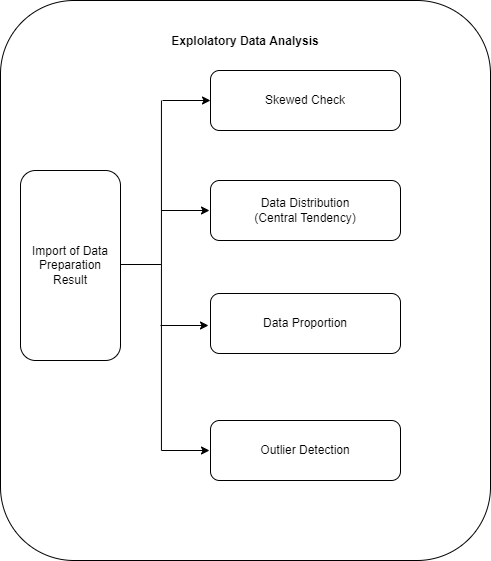

The diagram above was exported from draw.io. Its source (the exported page's mxGraphModel, read from the mxfile embedded in the PNG):
<mxGraphModel dx="782" dy="531" grid="1" gridSize="10" guides="1" tooltips="1" connect="1" arrows="1" fold="1" page="1" pageScale="1" pageWidth="4681" pageHeight="3300" math="0" shadow="0">
  <root>
    <mxCell id="0" />
    <mxCell id="1" parent="0" />
    <mxCell id="yg8j41Zy_VGKDgH5Wf56-1" value="" style="rounded=1;whiteSpace=wrap;html=1;" vertex="1" parent="1">
      <mxGeometry x="150" y="60" width="490" height="560" as="geometry" />
    </mxCell>
    <mxCell id="yg8j41Zy_VGKDgH5Wf56-2" value="&lt;b&gt;Explolatory Data Analysis&lt;/b&gt;" style="text;html=1;strokeColor=none;fillColor=none;align=center;verticalAlign=middle;whiteSpace=wrap;rounded=0;" vertex="1" parent="1">
      <mxGeometry x="265" y="86" width="260" height="30" as="geometry" />
    </mxCell>
    <mxCell id="yg8j41Zy_VGKDgH5Wf56-3" value="Import of Data Preparation Result" style="rounded=1;whiteSpace=wrap;html=1;" vertex="1" parent="1">
      <mxGeometry x="170" y="230" width="100" height="190" as="geometry" />
    </mxCell>
    <mxCell id="yg8j41Zy_VGKDgH5Wf56-4" value="" style="endArrow=none;html=1;rounded=0;" edge="1" parent="1" target="yg8j41Zy_VGKDgH5Wf56-6">
      <mxGeometry width="50" height="50" relative="1" as="geometry">
        <mxPoint x="270" y="324" as="sourcePoint" />
        <mxPoint x="299.94000000000005" y="324" as="targetPoint" />
      </mxGeometry>
    </mxCell>
    <mxCell id="yg8j41Zy_VGKDgH5Wf56-6" value="" style="line;strokeWidth=1;direction=south;html=1;perimeter=backbonePerimeter;points=[];outlineConnect=0;" vertex="1" parent="1">
      <mxGeometry x="300" y="160" width="21.88" height="350" as="geometry" />
    </mxCell>
    <mxCell id="yg8j41Zy_VGKDgH5Wf56-10" value="" style="endArrow=classic;html=1;rounded=0;" edge="1" parent="1">
      <mxGeometry width="50" height="50" relative="1" as="geometry">
        <mxPoint x="312" y="160" as="sourcePoint" />
        <mxPoint x="360" y="160" as="targetPoint" />
      </mxGeometry>
    </mxCell>
    <mxCell id="yg8j41Zy_VGKDgH5Wf56-11" value="" style="endArrow=classic;html=1;rounded=0;" edge="1" parent="1">
      <mxGeometry width="50" height="50" relative="1" as="geometry">
        <mxPoint x="311" y="270" as="sourcePoint" />
        <mxPoint x="359" y="270" as="targetPoint" />
      </mxGeometry>
    </mxCell>
    <mxCell id="yg8j41Zy_VGKDgH5Wf56-12" value="" style="endArrow=classic;html=1;rounded=0;" edge="1" parent="1">
      <mxGeometry width="50" height="50" relative="1" as="geometry">
        <mxPoint x="310" y="385" as="sourcePoint" />
        <mxPoint x="358" y="385" as="targetPoint" />
      </mxGeometry>
    </mxCell>
    <mxCell id="yg8j41Zy_VGKDgH5Wf56-13" value="" style="endArrow=classic;html=1;rounded=0;" edge="1" parent="1">
      <mxGeometry width="50" height="50" relative="1" as="geometry">
        <mxPoint x="311" y="510" as="sourcePoint" />
        <mxPoint x="359" y="510" as="targetPoint" />
      </mxGeometry>
    </mxCell>
    <mxCell id="yg8j41Zy_VGKDgH5Wf56-14" value="Skewed Check" style="rounded=1;whiteSpace=wrap;html=1;strokeWidth=1;" vertex="1" parent="1">
      <mxGeometry x="360" y="130" width="190" height="60" as="geometry" />
    </mxCell>
    <mxCell id="yg8j41Zy_VGKDgH5Wf56-15" value="Data Distribution&lt;br&gt;(Central Tendency)" style="rounded=1;whiteSpace=wrap;html=1;strokeWidth=1;" vertex="1" parent="1">
      <mxGeometry x="360" y="240" width="190" height="60" as="geometry" />
    </mxCell>
    <mxCell id="yg8j41Zy_VGKDgH5Wf56-16" value="Data Proportion" style="rounded=1;whiteSpace=wrap;html=1;strokeWidth=1;" vertex="1" parent="1">
      <mxGeometry x="360" y="353" width="190" height="60" as="geometry" />
    </mxCell>
    <mxCell id="yg8j41Zy_VGKDgH5Wf56-17" value="Outlier Detection" style="rounded=1;whiteSpace=wrap;html=1;strokeWidth=1;" vertex="1" parent="1">
      <mxGeometry x="360" y="480" width="190" height="60" as="geometry" />
    </mxCell>
  </root>
</mxGraphModel>